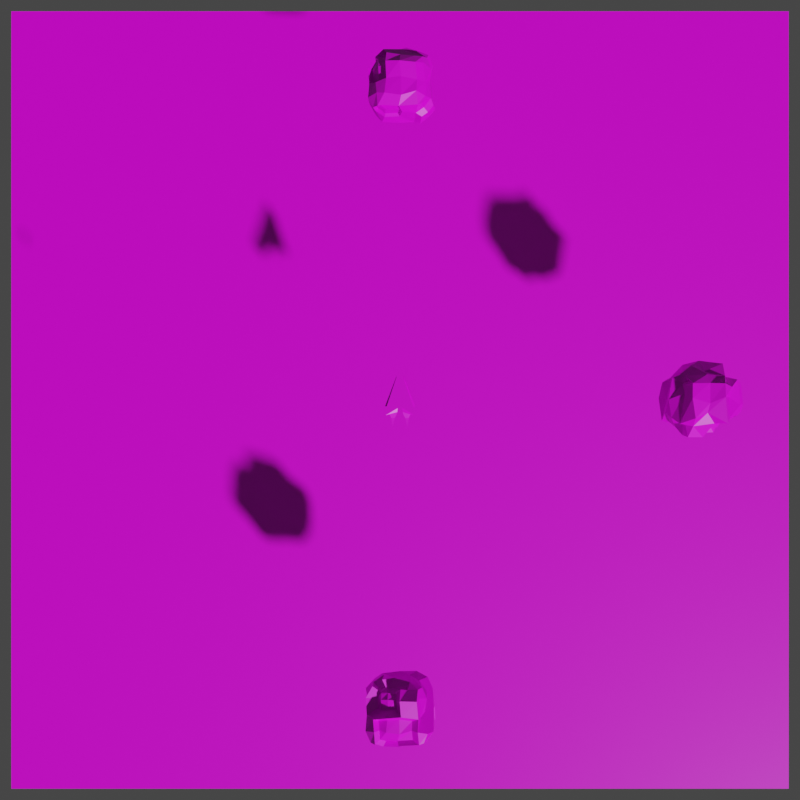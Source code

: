 # Source: asteroid.blend  (saved by Blender 2.90.8; exported with 4.5.12 LTS)
import bpy
from mathutils import Matrix  # noqa: F401  (used for matrix-valued properties, if any)

bpy.ops.wm.read_factory_settings(use_empty=True)
scene = bpy.context.scene
scene.name = 'Scene'

# ---- collections
col_collection = bpy.data.collections.new('Collection'); scene.collection.children.link(col_collection)

# ---- images (referenced by path relative to the original .blend; pixels are not part of the script)
import os
ASSET_DIR = os.environ.get("B2B_ASSET_DIR", "")  # directory of the original .blend (textures are referenced by path, not embedded)
HERE = os.path.dirname(os.path.abspath(__file__))  # packed textures are extracted next to this script under _unpacked/

def load_image(name, relpath, width, height, colorspace="sRGB"):
    """Load a texture the original file referenced (path relative to the .blend, or extracted next to this script)."""
    p = next((c for c in (os.path.join(HERE, relpath), os.path.join(ASSET_DIR, relpath)) if relpath and os.path.exists(c)), "")
    if p:
        img = bpy.data.images.load(p, check_existing=True)
        img.name = name
    else:  # same state as the original file: an image datablock whose file is absent (Cycles renders it pink)
        img = bpy.data.images.new(name, width, height)
        img.source = "FILE"
        img.filepath = "//" + (relpath or name)
    img.colorspace_settings.name = colorspace
    return img
img_ateroids_palete_png = load_image('ateroids_palete.png', 'ateroids_palete.png', 1024, 1024, 'sRGB')

# ---- materials (node trees are filled in below, after node groups)
mat_material = bpy.data.materials.new('Material')
mat_material.alpha_threshold = 0.0
mat_material.use_transparent_shadow = False
mat_material.line_color = (0.0, 0.0, 0.0, 1.0)

# ---- material node trees
mat_material.use_nodes = True; mat_material.node_tree.nodes.clear()
_N = mat_material.node_tree.nodes; _L = mat_material.node_tree.links
n0 = _N.new('ShaderNodeOutputMaterial'); n0.name = 'Material Output'; n0.location = (300, 300)
n1 = _N.new('ShaderNodeBsdfPrincipled'); n1.name = 'Principled BSDF'; n1.location = (10, 300)
n1.distribution = 'GGX'
n1.subsurface_method = 'BURLEY'
n1.inputs[2].default_value = 0.4
n1.inputs[3].default_value = 1.45
n1.inputs[27].default_value = (0.0, 0.0, 0.0, 1.0)
n1.inputs[28].default_value = 1.0
n2 = _N.new('ShaderNodeTexImage'); n2.name = 'Image Texture'; n2.location = (-280, 260)
n2.image = img_ateroids_palete_png
n2.interpolation = 'Closest'
_L.new(n1.outputs[0], n0.inputs[0])
_L.new(n2.outputs[0], n1.inputs[0])
n0.is_active_output = True

# ---- world
world_world = bpy.data.worlds.new('World'); scene.world = world_world
world_world.use_nodes = True; world_world.node_tree.nodes.clear()
_N = world_world.node_tree.nodes; _L = world_world.node_tree.links
n0 = _N.new('ShaderNodeOutputWorld'); n0.name = 'World Output'; n0.location = (300, 300)
n1 = _N.new('ShaderNodeBackground'); n1.name = 'Background'; n1.location = (10, 300)
n1.inputs[0].default_value = (0.05088, 0.05088, 0.05088, 1.0)
_L.new(n1.outputs[0], n0.inputs[0])
n0.is_active_output = True
world_world.color = (0.05088, 0.05088, 0.05088)
world_world.use_sun_shadow = False
world_world.sun_shadow_jitter_overblur = 0.0

# ---- cameras
cam_camera = bpy.data.cameras.new('Camera')
cam_camera.sensor_fit = 'HORIZONTAL'
cam_camera.clip_end = 100.0
cam_camera.lens = 1.374
cam_camera.sensor_width = 1.0
cam_camera.sensor_height = 1.0
cam_camera.ortho_scale = 26.21
cam_camera.show_name = True
cam_camera.lens_unit = 'FOV'

# ---- meshes
me_cube = bpy.data.meshes.new('Cube')
me_cube.from_pydata([(0.1024, 0.6927, 0.07009), (0.1024, 0.6927, -0.07009), (0.3976, -0.1927, 0.07009), (0.3976, -0.1927, -0.07009), (0.0, 1.0, 0.2), (0.0, 1.0, -0.2), (0.431, -0.4586, -0.1195), (0.431, -0.4586, 0.1195), (0.0, 1.0, -0.2), (0.0, -0.2, 0.2), (0.0, -0.2, -0.2), (0.0, 1.0, 0.2), (0.0, -0.2, -0.2), (0.0, -0.2, 0.2), (0.5, -0.5, -0.2), (0.06904, -0.2414, -0.1195), (0.06904, -0.2414, 0.1195), (0.5, -0.5, 0.2), (0.06904, -0.2414, 0.1195), (0.06904, -0.2414, -0.1195), (0.431, -0.4586, -0.1195), (0.431, -0.4586, 0.1195), (0.06904, -0.2414, 0.1195), (0.06904, -0.2414, -0.1195), (0.431, -0.4586, -0.1195), (0.431, -0.4586, 0.1195), (0.08128, -0.3635, 0.08092), (0.08128, -0.3635, -0.08092), (0.3567, -0.4398, -0.08092), (0.3567, -0.4398, 0.08092), (0.1037, -0.4424, 0.05952), (0.1037, -0.4424, -0.05952), (0.3138, -0.4347, -0.05952), (0.3138, -0.4347, 0.05952), (0.1624, -0.5462, 0.02848), (0.1624, -0.5462, -0.02848), (0.2629, -0.5425, -0.02848), (0.2629, -0.5425, 0.02848), (0.0, 1.0, 0.2), (0.0, 1.0, -0.2), (0.5, -0.5, 0.2), (0.5, -0.5, -0.2), (0.1112, 0.7064, 0.09288), (0.1143, 0.7142, -0.05136), (0.4526, -0.1919, 0.05136), (0.4558, -0.1841, -0.09288), (0.2227, -0.8162, 0.0), (0.2227, -0.8162, 0.0), (0.2227, -0.8162, 0.0), (0.2227, -0.8162, 0.0)], [], [(41, 40, 17, 14), (40, 9, 13, 17), (8, 39, 41, 10), (0, 2, 44, 42), (8, 11, 38, 39), (5, 4, 11, 8), (16, 15, 19, 18), (10, 41, 14, 12), (38, 11, 9, 40), (6, 15, 12, 14), (15, 16, 13, 12), (16, 7, 17, 13), (7, 6, 14, 17), (18, 19, 23, 22), (7, 16, 18, 21), (15, 6, 20, 19), (6, 7, 21, 20), (24, 25, 29, 28), (20, 21, 25, 24), (19, 20, 24, 23), (21, 18, 22, 25), (29, 26, 30, 33), (23, 24, 28, 27), (25, 22, 26, 29), (22, 23, 27, 26), (32, 33, 37, 36), (26, 27, 31, 30), (28, 29, 33, 32), (27, 28, 32, 31), (37, 34, 46, 49), (31, 32, 36, 35), (33, 30, 34, 37), (30, 31, 35, 34), (0, 1, 39, 38), (3, 2, 40, 41), (2, 0, 38, 40), (1, 3, 41, 39), (43, 42, 44, 45), (1, 0, 42, 43), (3, 1, 43, 45), (2, 3, 45, 44), (48, 49, 46, 47), (34, 35, 47, 46), (36, 37, 49, 48), (35, 36, 48, 47)])
_uv = me_cube.uv_layers.new(name='UVMap')
_uv.uv.foreach_set('vector', [nan, nan, nan, nan, nan, nan, nan, nan, 0.625, 0.75, 0.75, 0.75, 0.75, 0.75, 0.625, 0.75, 0.1875, 0.5, 0.1875, 0.5, 0.375, 0.75, 0.25, 0.75, 0.04734, 0.9505, 0.04734, 0.9505, 0.04734, 0.9505, 0.04734, 0.9505, nan, nan, nan, nan, nan, nan, nan, nan, 0.375, 0.25, 0.625, 0.25, 0.625, 0.25, 0.375, 0.25, 0.5747, 0.8577, 0.4253, 0.8577, 0.4253, 0.8577, 0.5747, 0.8577, 0.25, 0.75, 0.375, 0.75, 0.375, 0.75, 0.25, 0.75, 0.5635, 0.9381, 0.5635, 0.9381, 0.5635, 0.9381, 0.5635, 0.9381, 0.4253, 0.7673, 0.4253, 0.8577, 0.375, 0.875, 0.375, 0.75, 0.4253, 0.8577, 0.5747, 0.8577, 0.625, 0.875, 0.375, 0.875, 0.5747, 0.8577, 0.5747, 0.7673, 0.625, 0.75, 0.625, 0.875, 0.5747, 0.7673, 0.4253, 0.7673, 0.375, 0.75, 0.625, 0.75, 0.5747, 0.8577, 0.4253, 0.8577, 0.4253, 0.8577, 0.5747, 0.8577, 0.5747, 0.7673, 0.5747, 0.8577, 0.5747, 0.8577, 0.5747, 0.7673, 0.4253, 0.8577, 0.4253, 0.7673, 0.4253, 0.7673, 0.4253, 0.8577, 0.4253, 0.7673, 0.5747, 0.7673, 0.5747, 0.7673, 0.4253, 0.7673, 0.6891, 0.9506, 0.6891, 0.9506, 0.6891, 0.9506, 0.6891, 0.9506, 0.4253, 0.7673, 0.5747, 0.7673, 0.5747, 0.7673, 0.4253, 0.7673, 0.4253, 0.8577, 0.4253, 0.7673, 0.4253, 0.7673, 0.4253, 0.8577, 0.5747, 0.7673, 0.5747, 0.8577, 0.5747, 0.8577, 0.5747, 0.7673, 0.6891, 0.9506, 0.6891, 0.9506, 0.6891, 0.9506, 0.6891, 0.9506, 0.4253, 0.8577, 0.4253, 0.7673, 0.4253, 0.7673, 0.4253, 0.8577, 0.6891, 0.9506, 0.6891, 0.9506, 0.6891, 0.9506, 0.6891, 0.9506, 0.6891, 0.9506, 0.6891, 0.9506, 0.6891, 0.9506, 0.6891, 0.9506, 0.5558, 0.9334, 0.5558, 0.9334, 0.5558, 0.9334, 0.5558, 0.9334, 0.6891, 0.9506, 0.6891, 0.9506, 0.6891, 0.9506, 0.6891, 0.9506, 0.6891, 0.9506, 0.6891, 0.9506, 0.6891, 0.9506, 0.6891, 0.9506, 0.4253, 0.8577, 0.4253, 0.7673, 0.4253, 0.7673, 0.4253, 0.8577, 0.8193, 0.9241, 0.8193, 0.9241, 0.8193, 0.9241, 0.8193, 0.9241, 0.5558, 0.9334, 0.5558, 0.9334, 0.5558, 0.9334, 0.5558, 0.9334, 0.5558, 0.9334, 0.5558, 0.9334, 0.5558, 0.9334, 0.5558, 0.9334, 0.5558, 0.9334, 0.5558, 0.9334, 0.5558, 0.9334, 0.5558, 0.9334, 0.3233, 0.9257, 0.3233, 0.9257, 0.3233, 0.9257, 0.3233, 0.9257, 0.3233, 0.9257, 0.3233, 0.9257, 0.3233, 0.9257, 0.3233, 0.9257, 0.3233, 0.9257, 0.3233, 0.9257, 0.3233, 0.9257, 0.3233, 0.9257, 0.3233, 0.9257, 0.3233, 0.9257, 0.3233, 0.9257, 0.3233, 0.9257, 0.04734, 0.9505, 0.04734, 0.9505, 0.04734, 0.9505, 0.04734, 0.9505, 0.4348, 0.5151, 0.5652, 0.5151, 0.5652, 0.5151, 0.4348, 0.5151, 0.4348, 0.7349, 0.4348, 0.5151, 0.4348, 0.5151, 0.4348, 0.7349, 0.04734, 0.9505, 0.04734, 0.9505, 0.04734, 0.9505, 0.04734, 0.9505, 0.8162, 0.9117, 0.8162, 0.9117, 0.8162, 0.9117, 0.8162, 0.9117, 0.8193, 0.9241, 0.8193, 0.9241, 0.8193, 0.9241, 0.8193, 0.9241, 0.8193, 0.9241, 0.8193, 0.9241, 0.8193, 0.9241, 0.8193, 0.9241, 0.8193, 0.9241, 0.8193, 0.9241, 0.8193, 0.9241, 0.8193, 0.9241])
me_cube.materials.append(mat_material)
me_cube.use_remesh_preserve_volume = False
me_cube.use_remesh_preserve_attributes = False
me_cube.use_mirror_vertex_groups = False
me_cube.update()
me_cube_001 = bpy.data.meshes.new('Cube.001')
me_cube_001.from_pydata([(-0.6731, -0.6768, -0.6767), (-0.666, -0.7691, 0.6987), (-0.6383, 0.6377, -0.7034), (0.7852, 0.8697, -0.01134), (0.6346, -0.6456, -0.7204), (0.6353, -0.711, 0.7388), (0.6473, 0.696, -0.7449), (0.6768, 0.6922, 0.6862), (-0.7302, -0.01664, -0.6932), (-0.7463, -0.7308, -0.007327), (-0.7229, -0.08884, 0.7335), (-0.7388, 0.7428, -0.01066), (-0.001364, 0.7466, -0.7471), (0.01105, 0.7346, 0.7463), (0.7516, -0.04727, -0.8058), (0.7497, -0.05813, 0.7057), (-0.7235, -0.6949, 0.4773), (-0.04287, -0.7272, -0.7265), (-0.04042, -0.7899, 0.7547), (0.02886, 0.03413, 0.938), (-0.06378, 0.0222, -0.9941), (-0.008672, -0.9151, 0.02938), (0.9489, -0.006691, -0.03175), (0.06478, 0.8532, 0.01496), (-0.9308, -0.007009, 0.01226), (-0.7428, -0.4634, -0.7396), (-0.8015, -0.7723, 0.5108), (0.8517, 0.8041, 0.4524), (-0.7079, 0.7258, -0.4738), (-0.4633, 0.743, -0.7438), (0.4262, 0.6998, 0.7366), (0.7811, 0.7578, -0.5273), (0.7965, 0.5117, -0.7138), (0.7393, -0.4776, 0.7195), (0.7564, -0.7149, -0.4461), (0.4685, -0.7553, -0.7558), (-0.5134, -0.7543, 0.7252), (-0.7499, 0.4277, -0.7702), (-0.7455, -0.7453, -0.4629), (-0.6898, -0.4053, 0.7946), (-0.7445, 0.7441, 0.4629), (0.4936, 0.7072, -0.8151), (-0.3997, 0.791, 0.7577), (0.8057, 0.7062, 0.5038), (0.7772, -0.4706, -0.706), (0.6962, 0.4909, 0.7424), (0.7091, -0.7671, 0.5123), (-0.4623, -0.7444, -0.7231), (0.5263, -0.7509, 0.7734), (0.03441, -0.5141, 0.9459), (-0.01139, 0.4831, 0.9899), (0.5011, -0.04435, 0.8713), (-0.4038, -0.006954, 0.9161), (0.001719, -0.3762, -0.932), (-0.005201, 0.4017, -0.8678), (-0.4601, -0.0129, -0.9264), (0.4166, 0.01697, -0.9189), (-0.4659, -0.9243, -0.001185), (0.4479, -0.9552, -0.048), (-0.001677, -0.9756, -0.4939), (0.0586, -0.8962, 0.5327), (0.9783, -0.4623, -0.01265), (0.9578, 0.4672, -0.06397), (0.9923, -0.03078, -0.4433), (0.8836, 0.03363, 0.4535), (0.4675, 0.9434, -0.007584), (-0.4314, 0.9758, -0.01565), (0.01487, 0.9592, -0.435), (0.0451, 0.9815, 0.4595), (-0.8872, 0.5011, -0.03263), (-0.9243, -0.5159, -0.06912), (-0.8924, 0.01785, -0.4586), (-0.9168, -0.03541, 0.4723), (-0.9562, -0.4732, 0.4902), (-0.9314, -0.3903, -0.4645), (-0.9755, 0.4655, -0.4639), (-0.4929, 0.9612, 0.5341), (-0.5041, 0.8919, -0.4515), (0.4714, 0.965, -0.4447), (0.9417, 0.3941, 0.4332), (0.9307, 0.4607, -0.4557), (1.012, -0.4245, -0.44), (0.4726, -0.9209, 0.4658), (0.4269, -0.9563, -0.4925), (-0.5455, -0.9674, -0.4495), (0.4655, 0.4931, -0.961), (-0.3979, 0.388, -0.9144), (-0.4519, -0.4859, -0.9126), (-0.4263, 0.494, 0.9349), (0.4509, 0.4547, 0.9321), (0.4846, -0.3782, 0.9136), (-0.4595, -0.4463, 0.9326), (0.4409, -0.4619, -0.9404), (-0.645, 0.4041, 0.6767), (0.9257, -0.4912, 0.4718), (0.467, 0.8574, 0.4525), (-0.9502, 0.433, 0.4529), (0.8327, -0.8849, 0.3969), (0.8882, -0.8811, 0.01053), (1.041, -0.6495, -0.008711), (0.8692, -0.8446, -0.3436), (0.6308, -1.03, -0.03602), (1.066, -0.6203, -0.3388), (0.65, -1.004, 0.361), (0.6146, -1.031, -0.3795), (1.0, -0.6718, 0.3656), (-0.609, -0.6921, 0.6362), (-0.4799, -0.6796, 0.6586), (-0.4397, -0.8234, 0.04439), (-0.6769, -0.6598, 0.03919), (0.003724, -0.7996, 0.4958), (-0.05316, -0.8156, 0.07023), (-0.08, -0.7097, 0.6835), (-0.4353, -0.8022, 0.4343), (-0.6218, 0.6742, 0.5877), (-0.6353, 0.6742, 0.3856), (-0.63, 0.673, -0.06111), (-0.7699, 0.445, -0.08182), (-0.6149, -0.1115, 0.6408), (-0.3101, 0.7184, 0.6637), (-0.314, -0.03425, 0.8131), (-0.7978, -0.06109, 0.3945), (-0.398, 0.8789, 0.4527), (-0.3352, 0.4383, 0.8308), (-0.8293, 0.3807, 0.3761), (0.5525, 1.014, -6.059e-05), (0.1788, 1.048, 0.4132), (0.1962, 0.9341, 0.01988), (0.8299, 0.8498, -0.4598), (0.9862, 0.5927, -0.04994), (0.5559, 1.033, -0.3867), (0.972, 0.5281, 0.3899), (0.9623, 0.587, -0.3965), (0.5521, 0.9379, 0.4069)], [], [(10, 52, 120, 118), (95, 30, 7, 43), (94, 33, 5, 46), (36, 1, 106, 107), (92, 44, 4, 35), (91, 39, 1, 36), (90, 49, 18, 48), (89, 50, 19, 51), (76, 40, 115, 122), (87, 53, 17, 47), (86, 54, 20, 55), (85, 32, 14, 56), (84, 57, 9, 38), (83, 58, 21, 59), (82, 48, 18, 60), (58, 83, 104, 101), (80, 62, 22, 63), (79, 45, 15, 64), (95, 43, 27, 133), (77, 66, 23, 67), (76, 42, 13, 68), (75, 69, 11, 28), (74, 70, 24, 71), (73, 39, 10, 72), (70, 73, 72, 24), (9, 26, 73, 70), (26, 1, 39, 73), (25, 74, 71, 8), (0, 38, 74, 25), (38, 9, 70, 74), (37, 75, 28, 2), (8, 71, 75, 37), (71, 24, 69, 75), (66, 76, 68, 23), (11, 40, 76, 66), (11, 69, 117, 116), (29, 77, 67, 12), (2, 28, 77, 29), (28, 11, 66, 77), (41, 78, 31, 6), (12, 67, 78, 41), (67, 23, 65, 78), (62, 79, 64, 22), (31, 78, 130, 128), (43, 7, 45, 79), (32, 80, 63, 14), (6, 31, 80, 32), (78, 65, 125, 130), (44, 81, 34, 4), (14, 63, 81, 44), (63, 22, 61, 81), (58, 82, 60, 21), (82, 58, 101, 103), (46, 5, 48, 82), (35, 83, 59, 17), (4, 34, 83, 35), (94, 46, 97, 105), (47, 84, 38, 0), (17, 59, 84, 47), (59, 21, 57, 84), (54, 85, 56, 20), (12, 41, 85, 54), (41, 6, 32, 85), (37, 86, 55, 8), (2, 29, 86, 37), (29, 12, 54, 86), (25, 87, 47, 0), (8, 55, 87, 25), (55, 20, 53, 87), (50, 88, 52, 19), (13, 42, 88, 50), (72, 10, 118, 121), (45, 89, 51, 15), (7, 30, 89, 45), (30, 13, 50, 89), (33, 90, 48, 5), (15, 51, 90, 33), (51, 19, 49, 90), (49, 91, 36, 18), (19, 52, 91, 49), (52, 10, 39, 91), (53, 92, 35, 17), (20, 56, 92, 53), (56, 14, 44, 92), (21, 60, 110, 111), (18, 36, 107, 112), (60, 18, 112, 110), (61, 94, 105, 99), (22, 64, 94, 61), (64, 15, 33, 94), (65, 23, 127, 125), (79, 62, 129, 131), (68, 13, 30, 95), (52, 88, 123, 120), (24, 72, 96, 69), (69, 96, 124, 117), (102, 99, 98, 100), (98, 97, 103, 101), (100, 98, 101, 104), (99, 105, 97, 98), (34, 81, 102, 100), (83, 34, 100, 104), (46, 82, 103, 97), (81, 61, 99, 102), (113, 107, 106, 16), (108, 113, 16, 109), (111, 110, 113, 108), (110, 112, 107, 113), (26, 9, 109, 16), (57, 21, 111, 108), (1, 26, 16, 106), (9, 57, 108, 109), (124, 93, 114, 115), (123, 93, 118, 120), (115, 114, 119, 122), (119, 114, 93, 123), (117, 124, 115, 116), (121, 118, 93, 124), (88, 42, 119, 123), (40, 11, 116, 115), (96, 72, 121, 124), (42, 76, 122, 119), (130, 125, 3, 128), (3, 27, 131, 129), (128, 3, 129, 132), (125, 133, 27, 3), (127, 126, 133, 125), (62, 80, 132, 129), (68, 95, 133, 126), (43, 79, 131, 27), (23, 68, 126, 127), (80, 31, 128, 132)])
_uv = me_cube_001.uv_layers.new(name='UVMap')
_uv.uv.foreach_set('vector', [0.3347, 0.9434, 0.3347, 0.9434, 0.3347, 0.9434, 0.3347, 0.9434, 0.189, 0.9465, 0.189, 0.9465, 0.189, 0.9465, 0.189, 0.9465, 0.189, 0.9465, 0.189, 0.9465, 0.189, 0.9465, 0.189, 0.9465, 0.189, 0.9465, 0.189, 0.9465, 0.189, 0.9465, 0.189, 0.9465, 0.189, 0.9465, 0.189, 0.9465, 0.189, 0.9465, 0.189, 0.9465, 0.189, 0.9465, 0.189, 0.9465, 0.189, 0.9465, 0.189, 0.9465, 0.189, 0.9465, 0.189, 0.9465, 0.189, 0.9465, 0.189, 0.9465, 0.189, 0.9465, 0.189, 0.9465, 0.189, 0.9465, 0.189, 0.9465, 0.189, 0.9465, 0.189, 0.9465, 0.189, 0.9465, 0.189, 0.9465, 0.189, 0.9465, 0.189, 0.9465, 0.189, 0.9465, 0.189, 0.9465, 0.189, 0.9465, 0.189, 0.9465, 0.189, 0.9465, 0.189, 0.9465, 0.189, 0.9465, 0.189, 0.9465, 0.189, 0.9465, 0.189, 0.9465, 0.189, 0.9465, 0.189, 0.9465, 0.189, 0.9465, 0.189, 0.9465, 0.05874, 0.9403, 0.05874, 0.9403, 0.05874, 0.9403, 0.05874, 0.9403, 0.189, 0.9465, 0.189, 0.9465, 0.189, 0.9465, 0.189, 0.9465, 0.05874, 0.9403, 0.05874, 0.9403, 0.05874, 0.9403, 0.05874, 0.9403, 0.189, 0.9465, 0.189, 0.9465, 0.189, 0.9465, 0.189, 0.9465, 0.189, 0.9465, 0.189, 0.9465, 0.189, 0.9465, 0.189, 0.9465, 0.189, 0.9465, 0.189, 0.9465, 0.189, 0.9465, 0.189, 0.9465, 0.189, 0.9465, 0.189, 0.9465, 0.189, 0.9465, 0.189, 0.9465, 0.189, 0.9465, 0.189, 0.9465, 0.189, 0.9465, 0.189, 0.9465, 0.189, 0.9465, 0.189, 0.9465, 0.189, 0.9465, 0.189, 0.9465, 0.189, 0.9465, 0.189, 0.9465, 0.189, 0.9465, 0.189, 0.9465, 0.3347, 0.9434, 0.3347, 0.9434, 0.3347, 0.9434, 0.3347, 0.9434, 0.3347, 0.9434, 0.3347, 0.9434, 0.3347, 0.9434, 0.3347, 0.9434, 0.3347, 0.9434, 0.3347, 0.9434, 0.3347, 0.9434, 0.3347, 0.9434, 0.3347, 0.9434, 0.3347, 0.9434, 0.3347, 0.9434, 0.3347, 0.9434, 0.189, 0.9465, 0.189, 0.9465, 0.189, 0.9465, 0.189, 0.9465, 0.189, 0.9465, 0.189, 0.9465, 0.189, 0.9465, 0.189, 0.9465, 0.189, 0.9465, 0.189, 0.9465, 0.189, 0.9465, 0.189, 0.9465, 0.189, 0.9465, 0.189, 0.9465, 0.189, 0.9465, 0.189, 0.9465, 0.189, 0.9465, 0.189, 0.9465, 0.189, 0.9465, 0.189, 0.9465, 0.189, 0.9465, 0.189, 0.9465, 0.189, 0.9465, 0.189, 0.9465, 0.189, 0.9465, 0.189, 0.9465, 0.189, 0.9465, 0.189, 0.9465, 0.189, 0.9465, 0.189, 0.9465, 0.189, 0.9465, 0.189, 0.9465, 0.189, 0.9465, 0.189, 0.9465, 0.189, 0.9465, 0.189, 0.9465, 0.189, 0.9465, 0.189, 0.9465, 0.189, 0.9465, 0.189, 0.9465, 0.189, 0.9465, 0.189, 0.9465, 0.189, 0.9465, 0.189, 0.9465, 0.189, 0.9465, 0.189, 0.9465, 0.189, 0.9465, 0.189, 0.9465, 0.189, 0.9465, 0.189, 0.9465, 0.189, 0.9465, 0.189, 0.9465, 0.189, 0.9465, 0.189, 0.9465, 0.189, 0.9465, 0.189, 0.9465, 0.189, 0.9465, 0.189, 0.9465, 0.189, 0.9465, 0.189, 0.9465, 0.189, 0.9465, 0.189, 0.9465, 0.189, 0.9465, 0.189, 0.9465, 0.189, 0.9465, 0.189, 0.9465, 0.189, 0.9465, 0.189, 0.9465, 0.189, 0.9465, 0.189, 0.9465, 0.189, 0.9465, 0.189, 0.9465, 0.189, 0.9465, 0.189, 0.9465, 0.189, 0.9465, 0.189, 0.9465, 0.189, 0.9465, 0.189, 0.9465, 0.189, 0.9465, 0.189, 0.9465, 0.189, 0.9465, 0.189, 0.9465, 0.189, 0.9465, 0.189, 0.9465, 0.05874, 0.9403, 0.05874, 0.9403, 0.05874, 0.9403, 0.05874, 0.9403, 0.189, 0.9465, 0.189, 0.9465, 0.189, 0.9465, 0.189, 0.9465, 0.05874, 0.9403, 0.05874, 0.9403, 0.05874, 0.9403, 0.05874, 0.9403, 0.05874, 0.9403, 0.05874, 0.9403, 0.05874, 0.9403, 0.05874, 0.9403, 0.05874, 0.9403, 0.05874, 0.9403, 0.05874, 0.9403, 0.05874, 0.9403, 0.189, 0.9465, 0.189, 0.9465, 0.189, 0.9465, 0.189, 0.9465, 0.189, 0.9465, 0.189, 0.9465, 0.189, 0.9465, 0.189, 0.9465, 0.05874, 0.9403, 0.05874, 0.9403, 0.05874, 0.9403, 0.05874, 0.9403, 0.189, 0.9465, 0.189, 0.9465, 0.189, 0.9465, 0.189, 0.9465, 0.189, 0.9465, 0.189, 0.9465, 0.189, 0.9465, 0.189, 0.9465, 0.189, 0.9465, 0.189, 0.9465, 0.189, 0.9465, 0.189, 0.9465, 0.189, 0.9465, 0.189, 0.9465, 0.189, 0.9465, 0.189, 0.9465, 0.189, 0.9465, 0.189, 0.9465, 0.189, 0.9465, 0.189, 0.9465, 0.189, 0.9465, 0.189, 0.9465, 0.189, 0.9465, 0.189, 0.9465, 0.189, 0.9465, 0.189, 0.9465, 0.189, 0.9465, 0.189, 0.9465, 0.189, 0.9465, 0.189, 0.9465, 0.189, 0.9465, 0.189, 0.9465, 0.189, 0.9465, 0.189, 0.9465, 0.189, 0.9465, 0.189, 0.9465, 0.189, 0.9465, 0.189, 0.9465, 0.189, 0.9465, 0.189, 0.9465, 0.189, 0.9465, 0.189, 0.9465, 0.189, 0.9465, 0.189, 0.9465, 0.189, 0.9465, 0.189, 0.9465, 0.189, 0.9465, 0.189, 0.9465, 0.189, 0.9465, 0.189, 0.9465, 0.189, 0.9465, 0.189, 0.9465, 0.189, 0.9465, 0.189, 0.9465, 0.189, 0.9465, 0.189, 0.9465, 0.3347, 0.9434, 0.3347, 0.9434, 0.3347, 0.9434, 0.3347, 0.9434, 0.3347, 0.9434, 0.3347, 0.9434, 0.3347, 0.9434, 0.3347, 0.9434, 0.189, 0.9465, 0.189, 0.9465, 0.189, 0.9465, 0.189, 0.9465, 0.189, 0.9465, 0.189, 0.9465, 0.189, 0.9465, 0.189, 0.9465, 0.189, 0.9465, 0.189, 0.9465, 0.189, 0.9465, 0.189, 0.9465, 0.189, 0.9465, 0.189, 0.9465, 0.189, 0.9465, 0.189, 0.9465, 0.189, 0.9465, 0.189, 0.9465, 0.189, 0.9465, 0.189, 0.9465, 0.189, 0.9465, 0.189, 0.9465, 0.189, 0.9465, 0.189, 0.9465, 0.189, 0.9465, 0.189, 0.9465, 0.189, 0.9465, 0.189, 0.9465, 0.189, 0.9465, 0.189, 0.9465, 0.189, 0.9465, 0.189, 0.9465, 0.3347, 0.9434, 0.3347, 0.9434, 0.3347, 0.9434, 0.3347, 0.9434, 0.189, 0.9465, 0.189, 0.9465, 0.189, 0.9465, 0.189, 0.9465, 0.189, 0.9465, 0.189, 0.9465, 0.189, 0.9465, 0.189, 0.9465, 0.189, 0.9465, 0.189, 0.9465, 0.189, 0.9465, 0.189, 0.9465, 0.189, 0.9465, 0.189, 0.9465, 0.189, 0.9465, 0.189, 0.9465, 0.189, 0.9465, 0.189, 0.9465, 0.189, 0.9465, 0.189, 0.9465, 0.189, 0.9465, 0.189, 0.9465, 0.189, 0.9465, 0.189, 0.9465, 0.05874, 0.9403, 0.05874, 0.9403, 0.05874, 0.9403, 0.05874, 0.9403, 0.05874, 0.9403, 0.05874, 0.9403, 0.05874, 0.9403, 0.05874, 0.9403, 0.189, 0.9465, 0.189, 0.9465, 0.189, 0.9465, 0.189, 0.9465, 0.189, 0.9465, 0.189, 0.9465, 0.189, 0.9465, 0.189, 0.9465, 0.189, 0.9465, 0.189, 0.9465, 0.189, 0.9465, 0.189, 0.9465, 0.189, 0.9465, 0.189, 0.9465, 0.189, 0.9465, 0.189, 0.9465, 0.189, 0.9465, 0.189, 0.9465, 0.189, 0.9465, 0.189, 0.9465, 0.3347, 0.9434, 0.3347, 0.9434, 0.3347, 0.9434, 0.3347, 0.9434, 0.3347, 0.9434, 0.3347, 0.9434, 0.3347, 0.9434, 0.3347, 0.9434, 0.05874, 0.9403, 0.05874, 0.9403, 0.05874, 0.9403, 0.05874, 0.9403, 0.05874, 0.9403, 0.05874, 0.9403, 0.05874, 0.9403, 0.05874, 0.9403, 0.05874, 0.9403, 0.05874, 0.9403, 0.05874, 0.9403, 0.05874, 0.9403, 0.05874, 0.9403, 0.05874, 0.9403, 0.05874, 0.9403, 0.05874, 0.9403, 0.189, 0.9465, 0.189, 0.9465, 0.189, 0.9465, 0.189, 0.9465, 0.189, 0.9465, 0.189, 0.9465, 0.189, 0.9465, 0.189, 0.9465, 0.189, 0.9465, 0.189, 0.9465, 0.189, 0.9465, 0.189, 0.9465, 0.05874, 0.9403, 0.05874, 0.9403, 0.05874, 0.9403, 0.05874, 0.9403, 0.189, 0.9465, 0.189, 0.9465, 0.189, 0.9465, 0.189, 0.9465, 0.189, 0.9465, 0.189, 0.9465, 0.189, 0.9465, 0.189, 0.9465, 0.189, 0.9465, 0.189, 0.9465, 0.189, 0.9465, 0.189, 0.9465, 0.189, 0.9465, 0.189, 0.9465, 0.189, 0.9465, 0.189, 0.9465, 0.189, 0.9465, 0.189, 0.9465, 0.189, 0.9465, 0.189, 0.9465, 0.189, 0.9465, 0.189, 0.9465, 0.189, 0.9465, 0.189, 0.9465, 0.189, 0.9465, 0.189, 0.9465, 0.189, 0.9465, 0.189, 0.9465, 0.189, 0.9465, 0.189, 0.9465, 0.189, 0.9465, 0.189, 0.9465, 0.3347, 0.9434, 0.3347, 0.9434, 0.3347, 0.9434, 0.3347, 0.9434, 0.3347, 0.9434, 0.3347, 0.9434, 0.3347, 0.9434, 0.3347, 0.9434, 0.3347, 0.9434, 0.3347, 0.9434, 0.3347, 0.9434, 0.3347, 0.9434, 0.3347, 0.9434, 0.3347, 0.9434, 0.3347, 0.9434, 0.3347, 0.9434, 0.3347, 0.9434, 0.3347, 0.9434, 0.3347, 0.9434, 0.3347, 0.9434, 0.3347, 0.9434, 0.3347, 0.9434, 0.3347, 0.9434, 0.3347, 0.9434, 0.3347, 0.9434, 0.3347, 0.9434, 0.3347, 0.9434, 0.3347, 0.9434, 0.189, 0.9465, 0.189, 0.9465, 0.189, 0.9465, 0.189, 0.9465, 0.189, 0.9465, 0.189, 0.9465, 0.189, 0.9465, 0.189, 0.9465, 0.189, 0.9465, 0.189, 0.9465, 0.189, 0.9465, 0.189, 0.9465, 0.189, 0.9465, 0.189, 0.9465, 0.189, 0.9465, 0.189, 0.9465, 0.189, 0.9465, 0.189, 0.9465, 0.189, 0.9465, 0.189, 0.9465, 0.189, 0.9465, 0.189, 0.9465, 0.189, 0.9465, 0.189, 0.9465, 0.189, 0.9465, 0.189, 0.9465, 0.189, 0.9465, 0.189, 0.9465, 0.189, 0.9465, 0.189, 0.9465, 0.189, 0.9465, 0.189, 0.9465, 0.189, 0.9465, 0.189, 0.9465, 0.189, 0.9465, 0.189, 0.9465, 0.189, 0.9465, 0.189, 0.9465, 0.189, 0.9465, 0.189, 0.9465, 0.189, 0.9465, 0.189, 0.9465, 0.189, 0.9465, 0.189, 0.9465, 0.189, 0.9465, 0.189, 0.9465, 0.189, 0.9465, 0.189, 0.9465, 0.189, 0.9465, 0.189, 0.9465, 0.189, 0.9465, 0.189, 0.9465])
me_cube_001.materials.append(mat_material)
me_cube_001.use_remesh_fix_poles = True
me_cube_001.use_remesh_preserve_attributes = False
me_cube_001.use_mirror_vertex_groups = False
me_cube_001.update()
me_cube_002 = bpy.data.meshes.new('Cube.002')
me_cube_002.from_pydata([(-0.7448, -0.7485, -0.7484), (-0.7378, -0.8408, 0.7704), (-0.7101, 0.7094, -0.7751), (0.7063, -0.7173, -0.7921), (0.707, -0.7827, 0.8106), (0.719, 0.7678, -0.8166), (0.5317, 0.7522, 0.658), (-0.8025, -0.01664, -0.7655), (-0.8187, -0.8032, -0.007327), (-0.7952, -0.08884, 0.8059), (-0.8112, 0.8152, -0.01066), (-0.001364, 0.819, -0.8195), (0.01105, 0.8069, 0.8186), (0.5861, 0.841, -0.1202), (0.824, -0.04727, -0.8782), (0.6052, -0.06987, 0.6781), (-0.6124, -0.4214, 0.7615), (-0.04287, -0.7995, -0.7989), (-0.04042, -0.8622, 0.827), (0.02886, 0.03413, 1.012), (-0.06378, 0.0222, -1.068), (-0.008672, -0.9893, 0.02938), (1.023, -0.006691, -0.03175), (-0.1521, 0.9156, -0.08495), (-1.005, -0.007009, 0.01226), (-0.8151, -0.5006, -0.8119), (-0.8738, -0.8447, 0.5479), (-0.7802, 0.7981, -0.5109), (-0.5004, 0.8153, -0.8162), (0.2465, 0.7605, 0.709), (0.8535, 0.8302, -0.5644), (0.8689, 0.5488, -0.7862), (0.8117, -0.5147, 0.7919), (-0.4541, -0.7088, 0.7095), (0.5056, -0.8276, -0.8282), (-0.5627, 0.6293, 0.4514), (-0.8223, 0.4648, -0.8425), (-0.8179, -0.8177, -0.5), (-0.7621, -0.4424, 0.867), (-0.8169, 0.8165, 0.5), (0.5307, 0.7795, -0.8874), (0.6613, 0.7668, 0.441), (0.8495, -0.5078, -0.7783), (0.5517, 0.5163, 0.7148), (0.7815, -0.8394, 0.5495), (-0.4994, -0.8168, -0.7955), (0.5634, -0.8232, 0.8458), (-0.5545, 0.6289, 0.5881), (-0.01139, 0.5202, 1.064), (0.5383, -0.04435, 0.9455), (-0.4409, -0.006954, 0.9904), (0.001719, -0.4134, -1.006), (-0.005201, 0.4388, -0.942), (-0.4972, -0.0129, -1.001), (0.4537, 0.01697, -0.9932), (-0.503, -0.9985, -0.001185), (-0.5942, -0.7194, 0.6892), (-0.001677, -1.05, -0.5311), (0.0586, -0.9704, 0.5698), (1.052, -0.4994, -0.01265), (0.8152, 0.4925, -0.1639), (1.067, -0.03078, -0.4804), (0.7409, 0.02189, 0.3907), (0.2878, 1.006, -0.1075), (-0.4686, 1.05, -0.01565), (0.01487, 1.033, -0.4721), (-0.1717, 1.044, 0.3967), (-0.9614, 0.5382, -0.03263), (-0.9985, -0.5531, -0.06912), (-0.9667, 0.01785, -0.4957), (-0.991, -0.03541, 0.5094), (-1.03, -0.5103, 0.5273), (-1.006, -0.4274, -0.5016), (-1.05, 0.5027, -0.501), (-0.53, 1.035, 0.5712), (-0.5412, 0.9661, -0.4886), (0.5085, 1.039, -0.4818), (0.7991, 0.4195, 0.3704), (1.005, 0.4978, -0.4928), (1.086, -0.4616, -0.4771), (0.5097, -0.9951, 0.503), (-0.6959, -0.7223, 0.5228), (-0.5826, -1.042, -0.4866), (0.5026, 0.5302, -1.035), (-0.435, 0.4251, -0.9886), (-0.489, -0.523, -0.9868), (0.488, 0.4919, 1.006), (0.5217, -0.4153, 0.9878), (-0.5683, 0.4527, 0.6403), (0.478, -0.499, -1.015), (-0.4977, -0.9735, 0.4971), (1.0, -0.5283, 0.5089), (0.2873, 0.9199, 0.3897), (-1.024, 0.4701, 0.49), (0.6322, -0.5553, -0.3827), (0.5361, -0.5004, -0.6253), (0.3784, -0.587, -0.6536), (0.5951, -0.5963, 0.4285), (0.6515, -0.5924, 0.006538), (0.3622, -0.7455, -0.04079), (-0.02558, -0.714, 0.01999), (-0.02009, -0.7616, -0.4202), (-0.05244, -0.5649, -0.6306), (0.02726, -0.6992, 0.4445), (0.8079, -0.3292, -0.01302), (0.6485, -0.3358, -0.6144), (0.7848, 0.05782, -0.02803), (0.819, 0.03889, -0.3805), (0.8341, -0.2995, -0.3778), (0.3816, -0.7186, 0.392), (0.3457, -0.7464, -0.4191), (0.7667, -0.3519, 0.3967), (-0.6372, -0.157, 0.7157), (0.379, -0.7062, 0.7456), (-0.0726, -0.7354, 0.7316), (-0.01663, -0.5028, 0.876), (-0.3721, -0.09571, 0.8537), (-0.02078, -0.06498, 0.8701), (0.3602, -0.1237, 0.8202), (0.001464, -0.8163, 0.5392), (0.3478, -0.4011, 0.8518), (-0.4138, -0.4521, 0.866), (-0.4146, -0.8186, 0.4848), (-0.5596, 0.6286, 0.171), (-0.354, 0.655, 0.6327), (-0.108, 0.624, 0.6264), (-0.1204, 0.4666, 0.7612), (-0.09827, 0.1997, 0.7327), (-0.3562, 0.1771, 0.7207), (-0.5508, 0.1321, 0.6194), (0.1403, 0.605, 0.6211), (-0.3714, 0.7575, 0.1683), (-0.08934, 0.7607, 0.4496), (-0.6583, 0.1615, 0.4566), (-0.4052, 0.7495, 0.4905), (-0.3686, 0.4726, 0.731), (0.1627, 0.6925, 0.4457), (-0.6766, 0.4391, 0.4459)], [], [(9, 50, 128, 129), (92, 29, 6, 41), (91, 32, 4, 44), (58, 18, 114, 119), (89, 42, 3, 34), (1, 26, 81, 56), (38, 1, 56, 16), (86, 48, 19, 49), (64, 10, 123, 131), (85, 51, 17, 45), (84, 52, 20, 53), (83, 31, 14, 54), (82, 55, 8, 37), (21, 57, 101, 100), (80, 46, 18, 58), (3, 42, 105, 95), (78, 60, 22, 61), (77, 43, 15, 62), (76, 63, 13, 30), (75, 64, 23, 65), (10, 39, 35, 123), (73, 67, 10, 27), (72, 68, 24, 69), (71, 38, 9, 70), (68, 71, 70, 24), (8, 26, 71, 68), (26, 1, 38, 71), (25, 72, 69, 7), (0, 37, 72, 25), (37, 8, 68, 72), (36, 73, 27, 2), (7, 69, 73, 36), (69, 24, 67, 73), (64, 74, 66, 23), (92, 66, 132, 136), (74, 64, 131, 134), (28, 75, 65, 11), (2, 27, 75, 28), (27, 10, 64, 75), (40, 76, 30, 5), (11, 65, 76, 40), (65, 23, 63, 76), (60, 77, 62, 22), (13, 41, 77, 60), (41, 6, 43, 77), (31, 78, 61, 14), (5, 30, 78, 31), (30, 13, 60, 78), (44, 80, 109, 97), (14, 61, 79, 42), (17, 34, 96, 102), (80, 58, 103, 109), (58, 21, 100, 103), (44, 4, 46, 80), (61, 22, 106, 107), (57, 17, 102, 101), (59, 91, 111, 104), (45, 82, 37, 0), (17, 57, 82, 45), (57, 21, 55, 82), (52, 83, 54, 20), (11, 40, 83, 52), (40, 5, 31, 83), (36, 84, 53, 7), (2, 28, 84, 36), (28, 11, 52, 84), (25, 85, 45, 0), (7, 53, 85, 25), (53, 20, 51, 85), (48, 12, 125, 126), (70, 9, 129, 133), (50, 19, 127, 128), (43, 86, 49, 15), (6, 29, 86, 43), (29, 12, 48, 86), (32, 87, 46, 4), (15, 49, 87, 32), (46, 87, 120, 113), (9, 38, 16, 112), (50, 9, 112, 116), (90, 58, 119, 122), (51, 89, 34, 17), (20, 54, 89, 51), (54, 14, 42, 89), (55, 90, 26, 8), (21, 58, 90, 55), (19, 50, 116, 117), (42, 79, 108, 105), (22, 62, 91, 59), (62, 15, 32, 91), (63, 92, 41, 13), (23, 66, 92, 63), (66, 74, 134, 132), (67, 93, 39, 10), (24, 70, 93, 67), (93, 70, 133, 137), (110, 99, 100, 101), (108, 104, 98, 94), (105, 108, 94, 95), (107, 106, 104, 108), (99, 109, 103, 100), (98, 97, 109, 99), (96, 110, 101, 102), (95, 94, 110, 96), (94, 98, 99, 110), (104, 111, 97, 98), (91, 44, 97, 111), (22, 59, 104, 106), (34, 3, 95, 96), (79, 61, 107, 108), (122, 33, 56, 81), (121, 16, 56, 33), (120, 115, 114, 113), (118, 117, 115, 120), (115, 121, 33, 114), (117, 116, 121, 115), (116, 112, 16, 121), (119, 114, 33, 122), (87, 49, 118, 120), (26, 90, 122, 81), (18, 46, 113, 114), (49, 19, 117, 118), (137, 88, 47, 35), (135, 88, 129, 128), (134, 124, 125, 132), (123, 35, 134, 131), (35, 47, 124, 134), (126, 135, 128, 127), (125, 124, 135, 126), (124, 47, 88, 135), (132, 125, 130, 136), (133, 129, 88, 137), (12, 29, 130, 125), (29, 92, 136, 130), (19, 48, 126, 127), (39, 93, 137, 35)])
_uv = me_cube_002.uv_layers.new(name='UVMap')
_uv.uv.foreach_set('vector', [0.1719, 0.9141, 0.1719, 0.9141, 0.1719, 0.9141, 0.1719, 0.9141, 0.1719, 0.9141, 0.1719, 0.9141, 0.1719, 0.9141, 0.1719, 0.9141, 0.1719, 0.9141, 0.1719, 0.9141, 0.1719, 0.9141, 0.1719, 0.9141, 0.1719, 0.9141, 0.1719, 0.9141, 0.1719, 0.9141, 0.1719, 0.9141, 0.1719, 0.9141, 0.1719, 0.9141, 0.1719, 0.9141, 0.1719, 0.9141, 0.1719, 0.9141, 0.1719, 0.9141, 0.1719, 0.9141, 0.1719, 0.9141, 0.1719, 0.9141, 0.1719, 0.9141, 0.1719, 0.9141, 0.1719, 0.9141, 0.1719, 0.9141, 0.1719, 0.9141, 0.1719, 0.9141, 0.1719, 0.9141, 0.1719, 0.9141, 0.1719, 0.9141, 0.1719, 0.9141, 0.1719, 0.9141, 0.1719, 0.9141, 0.1719, 0.9141, 0.1719, 0.9141, 0.1719, 0.9141, 0.1719, 0.9141, 0.1719, 0.9141, 0.1719, 0.9141, 0.1719, 0.9141, 0.1719, 0.9141, 0.1719, 0.9141, 0.1719, 0.9141, 0.1719, 0.9141, 0.07031, 0.9531, 0.07031, 0.9531, 0.07031, 0.9531, 0.07031, 0.9531, 0.1719, 0.9141, 0.1719, 0.9141, 0.1719, 0.9141, 0.1719, 0.9141, 0.1719, 0.9141, 0.1719, 0.9141, 0.1719, 0.9141, 0.1719, 0.9141, 0.1719, 0.9141, 0.1719, 0.9141, 0.1719, 0.9141, 0.1719, 0.9141, 0.1719, 0.9141, 0.1719, 0.9141, 0.1719, 0.9141, 0.1719, 0.9141, 0.1719, 0.9141, 0.1719, 0.9141, 0.1719, 0.9141, 0.1719, 0.9141, 0.1719, 0.9141, 0.1719, 0.9141, 0.1719, 0.9141, 0.1719, 0.9141, 0.1719, 0.9141, 0.1719, 0.9141, 0.1719, 0.9141, 0.1719, 0.9141, 0.1719, 0.9141, 0.1719, 0.9141, 0.1719, 0.9141, 0.1719, 0.9141, 0.1719, 0.9141, 0.1719, 0.9141, 0.1719, 0.9141, 0.1719, 0.9141, 0.07031, 0.9531, 0.07031, 0.9531, 0.07031, 0.9531, 0.07031, 0.9531, 0.1719, 0.9141, 0.1719, 0.9141, 0.1719, 0.9141, 0.1719, 0.9141, 0.07031, 0.9531, 0.07031, 0.9531, 0.07031, 0.9531, 0.07031, 0.9531, 0.07031, 0.9531, 0.07031, 0.9531, 0.07031, 0.9531, 0.07031, 0.9531, 0.1719, 0.9141, 0.1719, 0.9141, 0.1719, 0.9141, 0.1719, 0.9141, 0.1719, 0.9141, 0.1719, 0.9141, 0.1719, 0.9141, 0.1719, 0.9141, 0.1719, 0.9141, 0.1719, 0.9141, 0.1719, 0.9141, 0.1719, 0.9141, 0.07031, 0.9531, 0.07031, 0.9531, 0.07031, 0.9531, 0.07031, 0.9531, 0.1719, 0.9141, 0.1719, 0.9141, 0.1719, 0.9141, 0.1719, 0.9141, 0.1719, 0.9141, 0.1719, 0.9141, 0.1719, 0.9141, 0.1719, 0.9141, 0.1719, 0.9141, 0.1719, 0.9141, 0.1719, 0.9141, 0.1719, 0.9141, 0.1719, 0.9141, 0.1719, 0.9141, 0.1719, 0.9141, 0.1719, 0.9141, 0.1719, 0.9141, 0.1719, 0.9141, 0.1719, 0.9141, 0.1719, 0.9141, 0.1719, 0.9141, 0.1719, 0.9141, 0.1719, 0.9141, 0.1719, 0.9141, 0.1719, 0.9141, 0.1719, 0.9141, 0.1719, 0.9141, 0.1719, 0.9141, 0.1719, 0.9141, 0.1719, 0.9141, 0.1719, 0.9141, 0.1719, 0.9141, 0.1719, 0.9141, 0.1719, 0.9141, 0.1719, 0.9141, 0.1719, 0.9141, 0.1719, 0.9141, 0.1719, 0.9141, 0.1719, 0.9141, 0.1719, 0.9141, 0.1719, 0.9141, 0.1719, 0.9141, 0.1719, 0.9141, 0.1719, 0.9141, 0.1719, 0.9141, 0.1719, 0.9141, 0.1719, 0.9141, 0.1719, 0.9141, 0.1719, 0.9141, 0.1719, 0.9141, 0.1719, 0.9141, 0.1719, 0.9141, 0.1719, 0.9141, 0.1719, 0.9141, 0.1719, 0.9141, 0.1719, 0.9141, 0.1719, 0.9141, 0.1719, 0.9141, 0.1719, 0.9141, 0.1719, 0.9141, 0.1719, 0.9141, 0.1719, 0.9141, 0.1719, 0.9141, 0.1719, 0.9141, 0.1719, 0.9141, 0.1719, 0.9141, 0.1719, 0.9141, 0.1719, 0.9141, 0.1719, 0.9141, 0.1719, 0.9141, 0.1719, 0.9141, 0.1719, 0.9141, 0.1719, 0.9141, 0.1719, 0.9141, 0.1719, 0.9141, 0.1719, 0.9141, 0.1719, 0.9141, 0.1719, 0.9141, 0.1719, 0.9141, 0.1719, 0.9141, 0.1719, 0.9141, 0.1719, 0.9141, 0.1719, 0.9141, 0.1719, 0.9141, 0.1719, 0.9141, 0.1719, 0.9141, 0.1719, 0.9141, 0.1719, 0.9141, 0.1719, 0.9141, 0.1719, 0.9141, 0.1719, 0.9141, 0.1719, 0.9141, 0.1719, 0.9141, 0.1719, 0.9141, 0.1719, 0.9141, 0.1719, 0.9141, 0.1719, 0.9141, 0.1719, 0.9141, 0.1719, 0.9141, 0.1719, 0.9141, 0.1719, 0.9141, 0.1719, 0.9141, 0.1719, 0.9141, 0.1719, 0.9141, 0.1719, 0.9141, 0.1719, 0.9141, 0.1719, 0.9141, 0.1719, 0.9141, 0.1719, 0.9141, 0.1719, 0.9141, 0.1719, 0.9141, 0.1719, 0.9141, 0.1719, 0.9141, 0.1719, 0.9141, 0.1719, 0.9141, 0.1719, 0.9141, 0.07031, 0.9531, 0.07031, 0.9531, 0.07031, 0.9531, 0.07031, 0.9531, 0.1719, 0.9141, 0.1719, 0.9141, 0.1719, 0.9141, 0.1719, 0.9141, 0.1719, 0.9141, 0.1719, 0.9141, 0.1719, 0.9141, 0.1719, 0.9141, 0.1719, 0.9141, 0.1719, 0.9141, 0.1719, 0.9141, 0.1719, 0.9141, 0.1719, 0.9141, 0.1719, 0.9141, 0.1719, 0.9141, 0.1719, 0.9141, 0.1719, 0.9141, 0.1719, 0.9141, 0.1719, 0.9141, 0.1719, 0.9141, 0.1719, 0.9141, 0.1719, 0.9141, 0.1719, 0.9141, 0.1719, 0.9141, 0.1719, 0.9141, 0.1719, 0.9141, 0.1719, 0.9141, 0.1719, 0.9141, 0.1719, 0.9141, 0.1719, 0.9141, 0.1719, 0.9141, 0.1719, 0.9141, 0.1719, 0.9141, 0.1719, 0.9141, 0.1719, 0.9141, 0.1719, 0.9141, 0.07813, 0.9219, 0.07813, 0.9219, 0.07813, 0.9219, 0.07813, 0.9219, 0.1719, 0.9141, 0.1719, 0.9141, 0.1719, 0.9141, 0.1719, 0.9141, 0.1719, 0.9141, 0.1719, 0.9141, 0.1719, 0.9141, 0.1719, 0.9141, 0.1719, 0.9141, 0.1719, 0.9141, 0.1719, 0.9141, 0.1719, 0.9141, 0.1719, 0.9141, 0.1719, 0.9141, 0.1719, 0.9141, 0.1719, 0.9141, 0.1719, 0.9141, 0.1719, 0.9141, 0.1719, 0.9141, 0.1719, 0.9141, 0.1719, 0.9141, 0.1719, 0.9141, 0.1719, 0.9141, 0.1719, 0.9141, 0.1719, 0.9141, 0.1719, 0.9141, 0.1719, 0.9141, 0.1719, 0.9141, 0.07813, 0.9219, 0.07813, 0.9219, 0.07813, 0.9219, 0.07813, 0.9219, 0.1719, 0.9141, 0.1719, 0.9141, 0.1719, 0.9141, 0.1719, 0.9141, 0.1719, 0.9141, 0.1719, 0.9141, 0.1719, 0.9141, 0.1719, 0.9141, 0.1719, 0.9141, 0.1719, 0.9141, 0.1719, 0.9141, 0.1719, 0.9141, 0.1719, 0.9141, 0.1719, 0.9141, 0.1719, 0.9141, 0.1719, 0.9141, 0.1719, 0.9141, 0.1719, 0.9141, 0.1719, 0.9141, 0.1719, 0.9141, 0.1719, 0.9141, 0.1719, 0.9141, 0.1719, 0.9141, 0.1719, 0.9141, 0.07031, 0.9531, 0.07031, 0.9531, 0.07031, 0.9531, 0.07031, 0.9531, 0.07031, 0.9531, 0.07031, 0.9531, 0.07031, 0.9531, 0.07031, 0.9531, 0.1719, 0.9141, 0.1719, 0.9141, 0.1719, 0.9141, 0.1719, 0.9141, 0.1719, 0.9141, 0.1719, 0.9141, 0.1719, 0.9141, 0.1719, 0.9141, 0.1719, 0.9141, 0.1719, 0.9141, 0.1719, 0.9141, 0.1719, 0.9141, 0.1719, 0.9141, 0.1719, 0.9141, 0.1719, 0.9141, 0.1719, 0.9141, 0.1719, 0.9141, 0.1719, 0.9141, 0.1719, 0.9141, 0.1719, 0.9141, 0.1719, 0.9141, 0.1719, 0.9141, 0.1719, 0.9141, 0.1719, 0.9141, 0.1719, 0.9141, 0.1719, 0.9141, 0.1719, 0.9141, 0.1719, 0.9141, 0.1719, 0.9141, 0.1719, 0.9141, 0.1719, 0.9141, 0.1719, 0.9141, 0.1719, 0.9141, 0.1719, 0.9141, 0.1719, 0.9141, 0.1719, 0.9141, 0.1719, 0.9141, 0.1719, 0.9141, 0.1719, 0.9141, 0.1719, 0.9141, 0.1719, 0.9141, 0.1719, 0.9141, 0.1719, 0.9141, 0.1719, 0.9141, 0.1719, 0.9141, 0.1719, 0.9141, 0.1719, 0.9141, 0.1719, 0.9141, 0.1719, 0.9141, 0.1719, 0.9141, 0.1719, 0.9141, 0.1719, 0.9141, 0.1719, 0.9141, 0.1719, 0.9141, 0.1719, 0.9141, 0.1719, 0.9141, 0.1719, 0.9141, 0.1719, 0.9141, 0.1719, 0.9141, 0.1719, 0.9141, 0.1719, 0.9141, 0.1719, 0.9141, 0.1719, 0.9141, 0.1719, 0.9141, 0.1719, 0.9141, 0.1719, 0.9141, 0.1719, 0.9141, 0.1719, 0.9141, 0.1719, 0.9141, 0.1719, 0.9141, 0.1719, 0.9141, 0.1719, 0.9141, 0.1719, 0.9141, 0.1719, 0.9141, 0.1719, 0.9141, 0.1719, 0.9141, 0.1719, 0.9141, 0.1719, 0.9141, 0.1719, 0.9141, 0.1719, 0.9141, 0.1719, 0.9141, 0.1719, 0.9141, 0.1719, 0.9141, 0.1719, 0.9141, 0.1719, 0.9141, 0.1719, 0.9141, 0.1719, 0.9141, 0.1719, 0.9141, 0.1719, 0.9141, 0.1719, 0.9141, 0.1719, 0.9141, 0.1719, 0.9141, 0.1719, 0.9141, 0.1719, 0.9141, 0.1719, 0.9141, 0.1719, 0.9141, 0.1719, 0.9141, 0.1719, 0.9141, 0.1719, 0.9141, 0.1719, 0.9141, 0.07813, 0.9219, 0.07813, 0.9219, 0.07813, 0.9219, 0.07813, 0.9219, 0.07813, 0.9219, 0.07813, 0.9219, 0.07813, 0.9219, 0.07813, 0.9219, 0.07813, 0.9219, 0.07813, 0.9219, 0.07813, 0.9219, 0.07813, 0.9219, 0.07813, 0.9219, 0.07813, 0.9219, 0.07813, 0.9219, 0.07813, 0.9219, 0.07813, 0.9219, 0.07813, 0.9219, 0.07813, 0.9219, 0.07813, 0.9219, 0.07813, 0.9219, 0.07813, 0.9219, 0.07813, 0.9219, 0.07813, 0.9219, 0.1719, 0.9141, 0.1719, 0.9141, 0.1719, 0.9141, 0.1719, 0.9141, 0.07813, 0.9219, 0.07813, 0.9219, 0.07813, 0.9219, 0.07813, 0.9219, 0.1719, 0.9141, 0.1719, 0.9141, 0.1719, 0.9141, 0.1719, 0.9141, 0.1719, 0.9141, 0.1719, 0.9141, 0.1719, 0.9141, 0.1719, 0.9141, 0.1719, 0.9141, 0.1719, 0.9141, 0.1719, 0.9141, 0.1719, 0.9141, 0.07813, 0.9219, 0.07813, 0.9219, 0.07813, 0.9219, 0.07813, 0.9219, 0.07813, 0.9219, 0.07813, 0.9219, 0.07813, 0.9219, 0.07813, 0.9219, 0.07813, 0.9219, 0.07813, 0.9219, 0.07813, 0.9219, 0.07813, 0.9219, 0.1719, 0.9141, 0.1719, 0.9141, 0.1719, 0.9141, 0.1719, 0.9141, 0.07813, 0.9219, 0.07813, 0.9219, 0.07813, 0.9219, 0.07813, 0.9219, 0.07813, 0.9219, 0.07813, 0.9219, 0.07813, 0.9219, 0.07813, 0.9219, 0.07813, 0.9219, 0.07813, 0.9219, 0.07813, 0.9219, 0.07813, 0.9219, 0.07813, 0.9219, 0.07813, 0.9219, 0.07813, 0.9219, 0.07813, 0.9219, 0.1719, 0.9141, 0.1719, 0.9141, 0.1719, 0.9141, 0.1719, 0.9141, 0.1719, 0.9141, 0.1719, 0.9141, 0.1719, 0.9141, 0.1719, 0.9141, 0.1719, 0.9141, 0.1719, 0.9141, 0.1719, 0.9141, 0.1719, 0.9141, 0.1719, 0.9141, 0.1719, 0.9141, 0.1719, 0.9141, 0.1719, 0.9141, 0.07813, 0.9219, 0.07813, 0.9219, 0.07813, 0.9219, 0.07813, 0.9219, 0.1719, 0.9141, 0.1719, 0.9141, 0.1719, 0.9141, 0.1719, 0.9141])
me_cube_002.materials.append(mat_material)
me_cube_002.use_remesh_fix_poles = True
me_cube_002.use_remesh_preserve_attributes = False
me_cube_002.use_mirror_vertex_groups = False
me_cube_002.update()
me_cube_003 = bpy.data.meshes.new('Cube.003')
me_cube_003.from_pydata([(-0.6208, -0.6178, -0.5962), (-0.6762, -0.4784, 0.6977), (-0.6448, 0.6263, -0.6088), (-0.5026, 0.5574, 0.6479), (0.7136, -0.6504, -0.5229), (0.7508, 0.6101, -0.6061), (0.5982, 0.5526, 0.6283), (-0.7054, 0.004447, -0.785), (-0.7486, -0.808, -0.02935), (-0.671, 0.193, 0.8276), (-0.6499, 0.7482, -0.0204), (0.02544, 0.663, -0.6921), (0.02052, 0.7645, 0.7417), (0.8034, 0.6545, -0.02839), (0.7573, 0.08038, -0.5653), (0.6642, 0.08058, 0.7042), (0.6639, -0.694, -0.01339), (0.06202, -0.7133, -0.7457), (0.2049, -0.6905, 0.8104), (0.03177, -0.09496, 0.9952), (0.05907, -0.01278, -0.8728), (0.1126, -1.111, -0.07717), (0.5452, -0.3533, 0.6152), (-0.03144, 1.191, -0.01958), (-0.9792, 0.041, -0.1022), (-0.6891, -0.4748, -0.6702), (-0.6335, -0.7283, 0.4791), (-0.6982, 0.49, 0.6571), (-0.7781, 0.6836, -0.4961), (-0.4585, 0.6167, -0.7054), (0.5467, 0.7195, 0.7156), (0.6331, 0.7369, -0.4447), (0.6211, 0.4286, -0.8353), (0.6991, -0.4962, 0.7464), (0.7104, -0.7283, -0.5402), (0.403, -0.6748, -0.7265), (-0.4172, -0.7769, 0.8083), (-0.6531, 0.4674, -0.645), (-0.7625, -0.6988, -0.5747), (-0.7868, -0.7025, 0.709), (-0.7608, 0.7431, 0.525), (0.4416, 0.805, -0.6564), (-0.6021, 0.7106, 0.7313), (0.621, 0.7021, 0.4093), (0.6732, -0.4707, -0.8101), (0.7717, 0.3863, 0.6724), (-0.5612, -0.7287, -0.7033), (0.379, -0.6861, 0.6985), (-0.03884, -0.3767, 0.9823), (0.05353, 0.4998, 0.9297), (0.4733, 0.09134, 1.054), (-0.5131, 0.05759, 1.114), (-0.07174, -0.607, -1.022), (0.008557, 0.5707, -1.134), (-0.4876, -0.03694, -0.9941), (0.5176, -0.01947, -1.115), (-0.5382, -1.059, -0.002546), (-0.03551, -1.016, -0.5151), (-0.03937, -1.11, 0.4513), (1.014, -0.5087, 0.02451), (0.9737, 0.469, 0.04301), (0.9804, 0.03137, -0.5633), (1.083, -0.1413, 0.4584), (0.5306, 0.9366, 0.01176), (-0.5427, 0.8885, 0.07256), (-0.002121, 0.9155, -0.5127), (-0.03189, 0.8555, 0.5498), (-1.147, 0.527, 0.01747), (-1.071, -0.3793, 0.09921), (-1.121, 0.05856, -0.5491), (-1.079, 0.01591, 0.529), (-0.9883, -0.5282, 0.5149), (-1.008, -0.6393, -0.6195), (-0.8966, 0.6059, -0.6237), (-0.3762, 1.04, 0.3993), (-0.3947, 1.082, -0.5138), (0.5392, 0.9616, -0.5919), (0.9789, 0.6093, 0.5194), (1.103, 0.5235, -0.5553), (0.9788, -0.5566, -0.494), (0.549, -0.9931, -0.5026), (-0.361, -1.031, -0.6101), (0.5144, 0.4391, -0.9364), (-0.5928, 0.536, -0.9954), (-0.5104, -0.425, -1.005), (-0.4899, 0.4894, 1.042), (0.4816, 0.4865, 0.9902), (0.5472, -0.6836, 0.9975), (-0.4238, -0.5371, 1.105), (0.5257, -0.4507, -0.9627), (-0.5206, -1.107, 0.5995), (0.9811, -0.4628, 0.4888), (0.5378, 1.086, 0.5267), (-0.9784, 0.6521, 0.5488), (1.117, 0.3498, 0.02667), (1.162, 0.006325, -0.002782), (1.2, -0.1105, 0.3401), (1.148, -0.3877, 0.01272), (1.123, 0.01969, -0.4307), (1.121, 0.4557, 0.3861), (1.215, 0.3909, -0.4247), (1.121, -0.4238, -0.3784), (1.123, -0.3531, 0.3629), (0.5384, -0.4466, 0.4671), (0.5903, -0.5411, 0.3846), (0.5149, -0.5236, -0.03903), (0.2696, -0.5168, 0.574), (0.1197, -0.5206, 0.6703), (0.3917, -0.7687, 0.03632), (0.04027, -0.8828, -0.09395), (-0.09062, -0.8815, 0.3611), (0.8162, -0.3641, -0.006392), (0.555, -0.5532, -0.4927), (-0.0873, -0.8009, -0.471), (0.3983, -0.8066, 0.45), (0.416, -0.7811, -0.4603), (0.4144, -0.5146, 0.8314), (0.7881, -0.3246, 0.3933)], [], [(93, 27, 3, 40), (92, 30, 6, 43), (47, 18, 107, 106), (90, 36, 1, 26), (89, 44, 4, 35), (88, 39, 1, 36), (87, 48, 18, 47), (86, 49, 19, 50), (85, 27, 9, 51), (84, 52, 17, 46), (83, 53, 20, 54), (82, 32, 14, 55), (81, 56, 8, 38), (16, 59, 111, 105), (59, 91, 117, 111), (79, 59, 16, 34), (62, 91, 102, 96), (77, 45, 15, 62), (76, 63, 13, 31), (75, 64, 23, 65), (74, 42, 12, 66), (73, 67, 10, 28), (72, 68, 24, 69), (71, 39, 9, 70), (68, 71, 70, 24), (8, 26, 71, 68), (26, 1, 39, 71), (25, 72, 69, 7), (0, 38, 72, 25), (38, 8, 68, 72), (37, 73, 28, 2), (7, 69, 73, 37), (69, 24, 67, 73), (64, 74, 66, 23), (10, 40, 74, 64), (40, 3, 42, 74), (29, 75, 65, 11), (2, 28, 75, 29), (28, 10, 64, 75), (41, 76, 31, 5), (11, 65, 76, 41), (65, 23, 63, 76), (78, 60, 94, 100), (13, 43, 77, 60), (43, 6, 45, 77), (32, 78, 61, 14), (5, 31, 78, 32), (31, 13, 60, 78), (44, 79, 34, 4), (14, 61, 79, 44), (91, 59, 97, 102), (18, 58, 110, 107), (58, 21, 109, 110), (80, 34, 112, 115), (35, 80, 57, 17), (4, 34, 80, 35), (87, 47, 106, 116), (46, 81, 38, 0), (17, 57, 81, 46), (57, 21, 56, 81), (53, 82, 55, 20), (11, 41, 82, 53), (41, 5, 32, 82), (37, 83, 54, 7), (2, 29, 83, 37), (29, 11, 53, 83), (25, 84, 46, 0), (7, 54, 84, 25), (54, 20, 52, 84), (49, 85, 51, 19), (12, 42, 85, 49), (42, 3, 27, 85), (45, 86, 50, 15), (6, 30, 86, 45), (30, 12, 49, 86), (21, 57, 113, 109), (15, 50, 87, 33), (50, 19, 48, 87), (48, 88, 36, 18), (19, 51, 88, 48), (51, 9, 39, 88), (52, 89, 35, 17), (20, 55, 89, 52), (55, 14, 44, 89), (56, 90, 26, 8), (21, 58, 90, 56), (58, 18, 36, 90), (57, 80, 115, 113), (79, 61, 98, 101), (62, 15, 33, 91), (63, 92, 43, 13), (23, 66, 92, 63), (66, 12, 30, 92), (67, 93, 40, 10), (24, 70, 93, 67), (70, 9, 27, 93), (100, 94, 95, 98), (94, 99, 96, 95), (98, 95, 97, 101), (95, 96, 102, 97), (61, 78, 100, 98), (60, 77, 99, 94), (59, 79, 101, 97), (77, 62, 96, 99), (117, 22, 103, 104), (115, 108, 109, 113), (114, 106, 107, 110), (108, 114, 110, 109), (105, 104, 114, 108), (104, 103, 106, 114), (112, 105, 108, 115), (22, 116, 106, 103), (111, 117, 104, 105), (34, 16, 105, 112), (91, 33, 22, 117), (33, 87, 116, 22)])
_uv = me_cube_003.uv_layers.new(name='UVMap')
_uv.uv.foreach_set('vector', [0.1869, 0.9279, 0.1869, 0.9279, 0.1869, 0.9279, 0.1869, 0.9279, 0.1869, 0.9279, 0.1869, 0.9279, 0.1869, 0.9279, 0.1869, 0.9279, 0.1869, 0.9279, 0.1869, 0.9279, 0.1869, 0.9279, 0.1869, 0.9279, 0.1869, 0.9279, 0.1869, 0.9279, 0.1869, 0.9279, 0.1869, 0.9279, 0.1869, 0.9279, 0.1869, 0.9279, 0.1869, 0.9279, 0.1869, 0.9279, 0.06905, 0.9217, 0.06905, 0.9217, 0.06905, 0.9217, 0.06905, 0.9217, 0.1869, 0.9279, 0.1869, 0.9279, 0.1869, 0.9279, 0.1869, 0.9279, 0.1869, 0.9279, 0.1869, 0.9279, 0.1869, 0.9279, 0.1869, 0.9279, 0.1869, 0.9279, 0.1869, 0.9279, 0.1869, 0.9279, 0.1869, 0.9279, 0.1869, 0.9279, 0.1869, 0.9279, 0.1869, 0.9279, 0.1869, 0.9279, 0.1869, 0.9279, 0.1869, 0.9279, 0.1869, 0.9279, 0.1869, 0.9279, 0.1869, 0.9279, 0.1869, 0.9279, 0.1869, 0.9279, 0.1869, 0.9279, 0.1869, 0.9279, 0.1869, 0.9279, 0.1869, 0.9279, 0.1869, 0.9279, 0.2923, 0.931, 0.2923, 0.931, 0.2923, 0.931, 0.2923, 0.931, 0.1869, 0.9279, 0.1869, 0.9279, 0.1869, 0.9279, 0.1869, 0.9279, 0.2923, 0.931, 0.2923, 0.931, 0.2923, 0.931, 0.2923, 0.931, 0.1869, 0.9279, 0.1869, 0.9279, 0.1869, 0.9279, 0.1869, 0.9279, 0.1869, 0.9279, 0.1869, 0.9279, 0.1869, 0.9279, 0.1869, 0.9279, 0.05664, 0.9496, 0.05664, 0.9496, 0.05664, 0.9496, 0.05664, 0.9496, 0.05664, 0.9496, 0.05664, 0.9496, 0.05664, 0.9496, 0.05664, 0.9496, 0.1869, 0.9279, 0.1869, 0.9279, 0.1869, 0.9279, 0.1869, 0.9279, 0.1869, 0.9279, 0.1869, 0.9279, 0.1869, 0.9279, 0.1869, 0.9279, 0.06905, 0.9217, 0.06905, 0.9217, 0.06905, 0.9217, 0.06905, 0.9217, 0.06905, 0.9217, 0.06905, 0.9217, 0.06905, 0.9217, 0.06905, 0.9217, 0.06905, 0.9217, 0.06905, 0.9217, 0.06905, 0.9217, 0.06905, 0.9217, 0.06905, 0.9217, 0.06905, 0.9217, 0.06905, 0.9217, 0.06905, 0.9217, 0.06905, 0.9217, 0.06905, 0.9217, 0.06905, 0.9217, 0.06905, 0.9217, 0.06905, 0.9217, 0.06905, 0.9217, 0.06905, 0.9217, 0.06905, 0.9217, 0.1869, 0.9279, 0.1869, 0.9279, 0.1869, 0.9279, 0.1869, 0.9279, 0.06905, 0.9217, 0.06905, 0.9217, 0.06905, 0.9217, 0.06905, 0.9217, 0.1869, 0.9279, 0.1869, 0.9279, 0.1869, 0.9279, 0.1869, 0.9279, 0.1869, 0.9279, 0.1869, 0.9279, 0.1869, 0.9279, 0.1869, 0.9279, 0.06905, 0.9217, 0.06905, 0.9217, 0.06905, 0.9217, 0.06905, 0.9217, 0.05664, 0.9496, 0.05664, 0.9496, 0.05664, 0.9496, 0.05664, 0.9496, 0.1869, 0.9279, 0.1869, 0.9279, 0.1869, 0.9279, 0.1869, 0.9279, 0.1869, 0.9279, 0.1869, 0.9279, 0.1869, 0.9279, 0.1869, 0.9279, 0.1869, 0.9279, 0.1869, 0.9279, 0.1869, 0.9279, 0.1869, 0.9279, 0.1869, 0.9279, 0.1869, 0.9279, 0.1869, 0.9279, 0.1869, 0.9279, 0.1869, 0.9279, 0.1869, 0.9279, 0.1869, 0.9279, 0.1869, 0.9279, 0.1869, 0.9279, 0.1869, 0.9279, 0.1869, 0.9279, 0.1869, 0.9279, 0.1869, 0.9279, 0.1869, 0.9279, 0.1869, 0.9279, 0.1869, 0.9279, 0.05664, 0.9496, 0.05664, 0.9496, 0.05664, 0.9496, 0.05664, 0.9496, 0.05664, 0.9496, 0.05664, 0.9496, 0.05664, 0.9496, 0.05664, 0.9496, 0.05664, 0.9496, 0.05664, 0.9496, 0.05664, 0.9496, 0.05664, 0.9496, 0.1869, 0.9279, 0.1869, 0.9279, 0.1869, 0.9279, 0.1869, 0.9279, 0.1869, 0.9279, 0.1869, 0.9279, 0.1869, 0.9279, 0.1869, 0.9279, 0.1869, 0.9279, 0.1869, 0.9279, 0.1869, 0.9279, 0.1869, 0.9279, 0.05664, 0.9496, 0.05664, 0.9496, 0.05664, 0.9496, 0.05664, 0.9496, 0.1869, 0.9279, 0.1869, 0.9279, 0.1869, 0.9279, 0.1869, 0.9279, 0.1869, 0.9279, 0.1869, 0.9279, 0.1869, 0.9279, 0.1869, 0.9279, 0.1869, 0.9279, 0.1869, 0.9279, 0.1869, 0.9279, 0.1869, 0.9279, 0.1869, 0.9279, 0.1869, 0.9279, 0.1869, 0.9279, 0.1869, 0.9279, 0.1869, 0.9279, 0.1869, 0.9279, 0.1869, 0.9279, 0.1869, 0.9279, 0.2923, 0.931, 0.2923, 0.931, 0.2923, 0.931, 0.2923, 0.931, 0.1869, 0.9279, 0.1869, 0.9279, 0.1869, 0.9279, 0.1869, 0.9279, 0.1869, 0.9279, 0.1869, 0.9279, 0.1869, 0.9279, 0.1869, 0.9279, 0.1869, 0.9279, 0.1869, 0.9279, 0.1869, 0.9279, 0.1869, 0.9279, 0.1869, 0.9279, 0.1869, 0.9279, 0.1869, 0.9279, 0.1869, 0.9279, 0.1869, 0.9279, 0.1869, 0.9279, 0.1869, 0.9279, 0.1869, 0.9279, 0.1869, 0.9279, 0.1869, 0.9279, 0.1869, 0.9279, 0.1869, 0.9279, 0.1869, 0.9279, 0.1869, 0.9279, 0.1869, 0.9279, 0.1869, 0.9279, 0.1869, 0.9279, 0.1869, 0.9279, 0.1869, 0.9279, 0.1869, 0.9279, 0.1869, 0.9279, 0.1869, 0.9279, 0.1869, 0.9279, 0.1869, 0.9279, 0.1869, 0.9279, 0.1869, 0.9279, 0.1869, 0.9279, 0.1869, 0.9279, 0.1869, 0.9279, 0.1869, 0.9279, 0.1869, 0.9279, 0.1869, 0.9279, 0.1869, 0.9279, 0.1869, 0.9279, 0.1869, 0.9279, 0.1869, 0.9279, 0.1869, 0.9279, 0.1869, 0.9279, 0.1869, 0.9279, 0.1869, 0.9279, 0.1869, 0.9279, 0.1869, 0.9279, 0.1869, 0.9279, 0.1869, 0.9279, 0.1869, 0.9279, 0.1869, 0.9279, 0.1869, 0.9279, 0.1869, 0.9279, 0.1869, 0.9279, 0.1869, 0.9279, 0.1869, 0.9279, 0.1869, 0.9279, 0.1869, 0.9279, 0.1869, 0.9279, 0.1869, 0.9279, 0.1869, 0.9279, 0.1869, 0.9279, 0.1869, 0.9279, 0.1869, 0.9279, 0.1869, 0.9279, 0.1869, 0.9279, 0.1869, 0.9279, 0.1869, 0.9279, 0.1869, 0.9279, 0.1869, 0.9279, 0.1869, 0.9279, 0.1869, 0.9279, 0.1869, 0.9279, 0.1869, 0.9279, 0.1869, 0.9279, 0.1869, 0.9279, 0.1869, 0.9279, 0.1869, 0.9279, 0.1869, 0.9279, 0.1869, 0.9279, 0.1869, 0.9279, 0.1869, 0.9279, 0.1869, 0.9279, 0.1869, 0.9279, 0.1869, 0.9279, 0.1869, 0.9279, 0.1869, 0.9279, 0.1869, 0.9279, 0.1869, 0.9279, 0.1869, 0.9279, 0.1869, 0.9279, 0.1869, 0.9279, 0.1869, 0.9279, 0.1869, 0.9279, 0.1869, 0.9279, 0.1869, 0.9279, 0.1869, 0.9279, 0.06905, 0.9217, 0.06905, 0.9217, 0.06905, 0.9217, 0.06905, 0.9217, 0.1869, 0.9279, 0.1869, 0.9279, 0.1869, 0.9279, 0.1869, 0.9279, 0.1869, 0.9279, 0.1869, 0.9279, 0.1869, 0.9279, 0.1869, 0.9279, 0.1869, 0.9279, 0.1869, 0.9279, 0.1869, 0.9279, 0.1869, 0.9279, 0.1869, 0.9279, 0.1869, 0.9279, 0.1869, 0.9279, 0.1869, 0.9279, 0.1869, 0.9279, 0.1869, 0.9279, 0.1869, 0.9279, 0.1869, 0.9279, 0.1869, 0.9279, 0.1869, 0.9279, 0.1869, 0.9279, 0.1869, 0.9279, 0.2923, 0.931, 0.2923, 0.931, 0.2923, 0.931, 0.2923, 0.931, 0.1869, 0.9279, 0.1869, 0.9279, 0.1869, 0.9279, 0.1869, 0.9279, 0.1869, 0.9279, 0.1869, 0.9279, 0.1869, 0.9279, 0.1869, 0.9279, 0.05664, 0.9496, 0.05664, 0.9496, 0.05664, 0.9496, 0.05664, 0.9496, 0.05664, 0.9496, 0.05664, 0.9496, 0.05664, 0.9496, 0.05664, 0.9496, 0.1869, 0.9279, 0.1869, 0.9279, 0.1869, 0.9279, 0.1869, 0.9279, 0.1869, 0.9279, 0.1869, 0.9279, 0.1869, 0.9279, 0.1869, 0.9279, 0.06905, 0.9217, 0.06905, 0.9217, 0.06905, 0.9217, 0.06905, 0.9217, 0.06905, 0.9217, 0.06905, 0.9217, 0.06905, 0.9217, 0.06905, 0.9217, 0.1869, 0.9279, 0.1869, 0.9279, 0.1869, 0.9279, 0.1869, 0.9279, 0.1869, 0.9279, 0.1869, 0.9279, 0.1869, 0.9279, 0.1869, 0.9279, 0.1869, 0.9279, 0.1869, 0.9279, 0.1869, 0.9279, 0.1869, 0.9279, 0.1869, 0.9279, 0.1869, 0.9279, 0.1869, 0.9279, 0.1869, 0.9279, 0.1869, 0.9279, 0.1869, 0.9279, 0.1869, 0.9279, 0.1869, 0.9279, 0.05664, 0.9496, 0.05664, 0.9496, 0.05664, 0.9496, 0.05664, 0.9496, 0.1869, 0.9279, 0.1869, 0.9279, 0.1869, 0.9279, 0.1869, 0.9279, 0.1869, 0.9279, 0.1869, 0.9279, 0.1869, 0.9279, 0.1869, 0.9279, 0.2923, 0.931, 0.2923, 0.931, 0.2923, 0.931, 0.2923, 0.931, 0.2923, 0.931, 0.2923, 0.931, 0.2923, 0.931, 0.2923, 0.931, 0.2923, 0.931, 0.2923, 0.931, 0.2923, 0.931, 0.2923, 0.931, 0.2923, 0.931, 0.2923, 0.931, 0.2923, 0.931, 0.2923, 0.931, 0.2923, 0.931, 0.2923, 0.931, 0.2923, 0.931, 0.2923, 0.931, 0.2923, 0.931, 0.2923, 0.931, 0.2923, 0.931, 0.2923, 0.931, 0.2923, 0.931, 0.2923, 0.931, 0.2923, 0.931, 0.2923, 0.931, 0.2923, 0.931, 0.2923, 0.931, 0.2923, 0.931, 0.2923, 0.931, 0.2923, 0.931, 0.2923, 0.931, 0.2923, 0.931, 0.2923, 0.931, 0.2923, 0.931, 0.2923, 0.931, 0.2923, 0.931, 0.2923, 0.931, 0.1869, 0.9279, 0.1869, 0.9279, 0.1869, 0.9279, 0.1869, 0.9279, 0.1869, 0.9279, 0.1869, 0.9279, 0.1869, 0.9279, 0.1869, 0.9279])
me_cube_003.materials.append(mat_material)
me_cube_003.use_remesh_fix_poles = True
me_cube_003.use_remesh_preserve_attributes = False
me_cube_003.use_mirror_vertex_groups = False
me_cube_003.update()
me_cube_004 = bpy.data.meshes.new('Cube.004')
me_cube_004.from_pydata([(-0.1053, 0.075, 0.005898), (-0.005329, 0.175, 0.005898), (-0.005329, -0.325, 0.005898), (0.09467, 0.075, 0.005898)], [], [(3, 1, 0, 2)])
_uv = me_cube_004.uv_layers.new(name='UVMap')
_uv.uv.foreach_set('vector', [0.8281, 0.9141, 0.8281, 0.9141, 0.8281, 0.9141, 0.8281, 0.9141])
me_cube_004.materials.append(mat_material)
me_cube_004.use_remesh_fix_poles = True
me_cube_004.use_remesh_preserve_attributes = False
me_cube_004.use_mirror_vertex_groups = False
me_cube_004.update()
me_plane = bpy.data.meshes.new('Plane')
me_plane.from_pydata([(-1.0, -1.0, 0.0), (1.0, -1.0, 0.0), (-1.0, 1.0, 0.0), (1.0, 1.0, 0.0)], [], [(0, 1, 3, 2)])
_uv = me_plane.uv_layers.new(name='UVMap')
_uv.uv.foreach_set('vector', [0.5, 0.5, 0.5, 0.5, 0.5, 0.5, 0.5, 0.5])
me_plane.materials.append(mat_material)
me_plane.use_remesh_fix_poles = True
me_plane.use_remesh_preserve_attributes = False
me_plane.use_mirror_vertex_groups = False
me_plane.update()

# ---- objects
ob_player = bpy.data.objects.new('player', me_cube)
ob_camera = bpy.data.objects.new('Camera', cam_camera)
ob_asteroid3 = bpy.data.objects.new('asteroid3', me_cube_001)
ob_asteroid2 = bpy.data.objects.new('asteroid2', me_cube_002)
ob_asteroid1 = bpy.data.objects.new('asteroid1', me_cube_003)
ob_shot = bpy.data.objects.new('shot', me_cube_004)
ob_plane = bpy.data.objects.new('Plane', me_plane)

# ---- transforms, parenting, visibility, modifiers, constraints
ob_player.location = (0.0, 0.0, 0.0)
ob_player.lock_rotations_4d = False
ob_player.empty_display_type = 'ARROWS'
ob_player.lineart.crease_threshold = 0.0
_m = ob_player.modifiers.new('Mirror', 'MIRROR')
_m.use_clip = True
ob_camera.location = (0.0, 0.0, 33.24)
ob_camera.lock_rotations_4d = False
ob_camera.empty_display_type = 'ARROWS'
ob_camera.color = (0.0, 0.0, 0.0, 0.0)
ob_camera.display_type = 'WIRE'
ob_camera.lineart.crease_threshold = 0.0
ob_asteroid3.location = (0.0, 9.483, 0.0)
ob_asteroid3.lineart.crease_threshold = 0.0
ob_asteroid2.location = (0.0, -9.346, 0.0)
ob_asteroid2.lineart.crease_threshold = 0.0
ob_asteroid1.location = (9.07, 0.0, 0.0)
ob_asteroid1.lineart.crease_threshold = 0.0
ob_shot.location = (-8.794, 0.0, 0.0)
ob_shot.lineart.crease_threshold = 0.0
ob_plane.location = (0.0, 0.0, -6.125)
ob_plane.scale = (13.92, 13.92, 13.92)
ob_plane.lineart.crease_threshold = 0.0

# ---- collection membership
col_collection.objects.link(ob_player)
col_collection.objects.link(ob_camera)
col_collection.objects.link(ob_asteroid3)
col_collection.objects.link(ob_asteroid2)
col_collection.objects.link(ob_asteroid1)
col_collection.objects.link(ob_shot)
col_collection.objects.link(ob_plane)

# ---- scene / render settings (as saved in the file)
scene.camera = ob_camera
scene.frame_start = 1; scene.frame_end = 250; scene.frame_set(1)
scene.render.engine = 'BLENDER_EEVEE_NEXT'
scene.render.resolution_x = 720
scene.render.resolution_y = 720
scene.cycles.use_denoising = False
scene.cycles.samples = 128
scene.cycles.sampling_pattern = 'TABULATED_SOBOL'
scene.cycles.use_adaptive_sampling = False
scene.cycles.use_light_tree = False
scene.view_settings.view_transform = 'Filmic'
bpy.context.view_layer.update()

# ---- added for rendering (the .blend has no usable light): sun
light_auto_sun = bpy.data.lights.new('AutoSun', 'SUN')
light_auto_sun.energy = 3.0
light_auto_sun.angle = 0.0523599
ob_auto_sun = bpy.data.objects.new('AutoSun', light_auto_sun)
scene.collection.objects.link(ob_auto_sun)
ob_auto_sun.rotation_euler = (0.872665, 0.174533, 0.523599)
bpy.context.view_layer.update()
